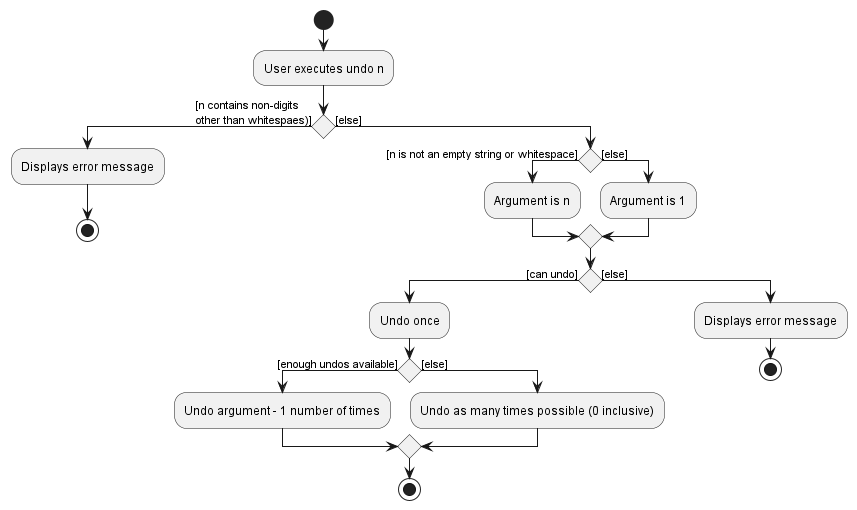

The diagram above was rendered by PlantUML. Its source (embedded in the PNG):
@startuml
'https://plantuml.com/activity-diagram-beta

start
:User executes undo n;
if () then ([n contains non-digits \nother than whitespaes)])
    :Displays error message;
    stop
else ([else])
    if () then ([n is not an empty string or whitespace])
        :Argument is n;
    else ([else])
        :Argument is 1;
    endif
    if () then ([can undo])
        :Undo once;
        if () then ([enough undos available])
        :Undo argument - 1 number of times;
        else ([else])
        :Undo as many times possible (0 inclusive);
        endif
        stop
    else ([else])
        :Displays error message;
        stop


@enduml